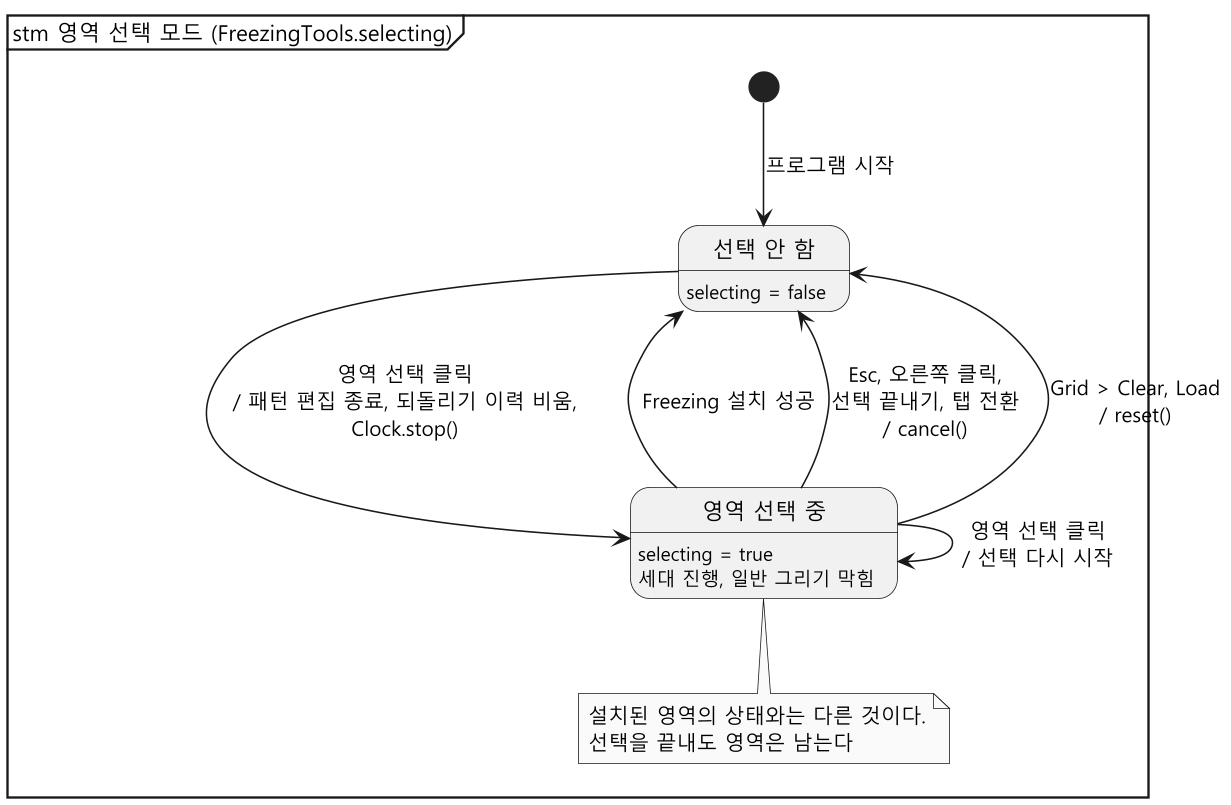

The diagram above was rendered by PlantUML. Its source (embedded in the PNG):
@startuml state-selection
skinparam monochrome true
skinparam dpi 150
skinparam shadowing false
skinparam defaultFontName "Malgun Gothic"
hide empty description
mainframe stm 영역 선택 모드 (FreezingTools.selecting)

state "선택 안 함" as Idle
Idle : selecting = false

state "영역 선택 중" as Selecting
Selecting : selecting = true
Selecting : 세대 진행, 일반 그리기 막힘

[*] --> Idle : 프로그램 시작

Idle --> Selecting : 영역 선택 클릭\n/ 패턴 편집 종료, 되돌리기 이력 비움,\nClock.stop()
Selecting --> Selecting : 영역 선택 클릭\n/ 선택 다시 시작
Selecting --> Idle : Freezing 설치 성공
Selecting --> Idle : Esc, 오른쪽 클릭,\n선택 끝내기, 탭 전환\n/ cancel()
Selecting --> Idle : Grid > Clear, Load\n/ reset()

note bottom of Selecting
  설치된 영역의 상태와는 다른 것이다.
  선택을 끝내도 영역은 남는다
end note
@enduml